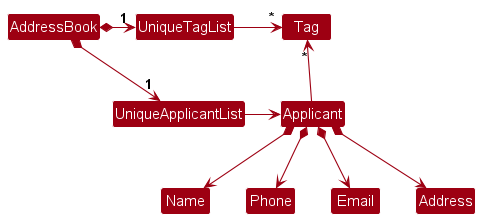

The diagram above was rendered by PlantUML. Its source (embedded in the PNG):
@startuml
!include style.puml
skinparam arrowThickness 1.1
skinparam arrowColor MODEL_COLOR
skinparam classBackgroundColor MODEL_COLOR

AddressBook *-right-> "1" UniqueApplicantList
AddressBook *-right-> "1" UniqueTagList
UniqueTagList -[hidden]down- UniqueApplicantList
UniqueTagList -[hidden]down- UniqueApplicantList

UniqueTagList -right-> "*" Tag
UniqueApplicantList -right-> Applicant

Applicant -up-> "*" Tag

Applicant *--> Name
Applicant *--> Phone
Applicant *--> Email
Applicant *--> Address
@enduml